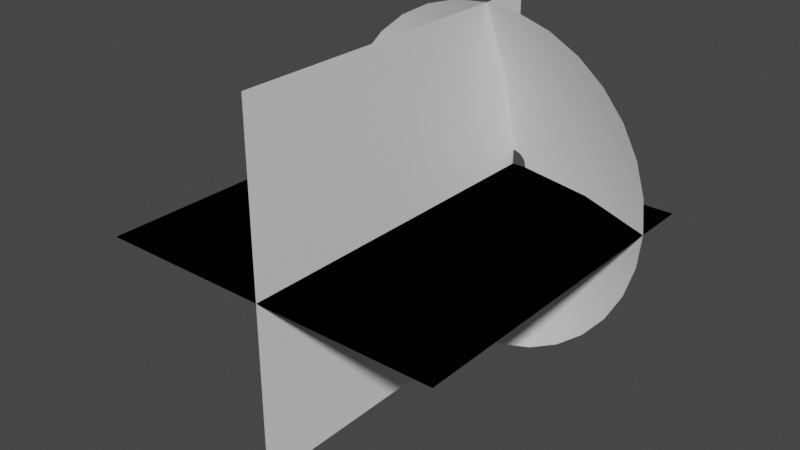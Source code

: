 # Source: BurstShape.blend  (saved by Blender 3.1.7; exported with 4.5.12 LTS)
import bpy
from mathutils import Matrix  # noqa: F401  (used for matrix-valued properties, if any)

bpy.ops.wm.read_factory_settings(use_empty=True)
scene = bpy.context.scene
scene.name = 'Scene'

# ---- world
world_world = bpy.data.worlds.new('World'); scene.world = world_world
world_world.use_nodes = True; world_world.node_tree.nodes.clear()
_N = world_world.node_tree.nodes; _L = world_world.node_tree.links
n0 = _N.new('ShaderNodeOutputWorld'); n0.name = 'World Output'; n0.location = (300, 300)
n1 = _N.new('ShaderNodeBackground'); n1.name = 'Background'; n1.location = (10, 300)
n1.inputs[0].default_value = (0.05088, 0.05088, 0.05088, 1.0)
_L.new(n1.outputs[0], n0.inputs[0])
n0.is_active_output = True
world_world.color = (0.05088, 0.05088, 0.05088)
world_world.use_sun_shadow = False
world_world.sun_shadow_jitter_overblur = 0.0

# ---- meshes
me_circle = bpy.data.meshes.new('Circle')
me_circle.from_pydata([(0.0, 1.0, 0.312), (-0.1951, 0.9808, 0.312), (-0.3827, 0.9239, 0.312), (-0.5556, 0.8315, 0.312), (-0.7071, 0.7071, 0.312), (-0.8315, 0.5556, 0.312), (-0.9239, 0.3827, 0.312), (-0.9808, 0.1951, 0.312), (-1.0, -4.371e-08, 0.312), (-0.9808, -0.1951, 0.312), (-0.9239, -0.3827, 0.312), (-0.8315, -0.5556, 0.312), (-0.7071, -0.7071, 0.312), (-0.5556, -0.8315, 0.312), (-0.3827, -0.9239, 0.312), (-0.1951, -0.9808, 0.312), (8.742e-08, -1.0, 0.312), (0.1951, -0.9808, 0.312), (0.3827, -0.9239, 0.312), (0.5556, -0.8315, 0.312), (0.7071, -0.7071, 0.312), (0.8315, -0.5556, 0.312), (0.9239, -0.3827, 0.312), (0.9808, -0.1951, 0.312), (1.0, 1.192e-08, 0.312), (0.9808, 0.1951, 0.312), (0.9239, 0.3827, 0.312), (0.8315, 0.5556, 0.312), (0.7071, 0.7071, 0.312), (0.5556, 0.8315, 0.312), (0.3827, 0.9239, 0.312), (0.1951, 0.9808, 0.312), (-1.278e-08, 0.08497, 0.0), (-0.01658, 0.08334, 0.0), (-0.03252, 0.0785, 0.0), (-0.04721, 0.07065, 0.0), (-0.06008, 0.06008, 0.0), (-0.07065, 0.04721, 0.0), (-0.0785, 0.03252, 0.0), (-0.08334, 0.01658, 0.0), (-0.08497, -2.076e-08, 0.0), (-0.08334, -0.01658, 0.0), (-0.0785, -0.03252, 0.0), (-0.07065, -0.04721, 0.0), (-0.06008, -0.06008, 0.0), (-0.04721, -0.07065, 0.0), (-0.03252, -0.0785, 0.0), (-0.01658, -0.08334, 0.0), (-5.355e-09, -0.08497, 0.0), (0.01658, -0.08334, 0.0), (0.03252, -0.0785, 0.0), (0.04721, -0.07065, 0.0), (0.06008, -0.06008, 0.0), (0.07065, -0.04721, 0.0), (0.0785, -0.03252, 0.0), (0.08334, -0.01658, 0.0), (0.08497, -1.603e-08, 0.0), (0.08334, 0.01658, 0.0), (0.0785, 0.03252, 0.0), (0.07065, 0.04721, 0.0), (0.06008, 0.06008, 0.0), (0.04721, 0.07065, 0.0), (0.03252, 0.0785, 0.0), (0.01658, 0.08334, 0.0), (-0.1058, -0.5321, 0.1058), (4.103e-08, -0.5425, 0.1058), (-0.2076, 0.5012, 0.1058), (-0.3014, 0.4511, 0.1058), (0.3014, 0.4511, 0.1058), (0.2076, 0.5012, 0.1058), (0.1058, -0.5321, 0.1058), (-0.3836, 0.3836, 0.1058), (0.1058, 0.5321, 0.1058), (0.2076, -0.5012, 0.1058), (-0.4511, 0.3014, 0.1058), (-6.391e-09, 0.5425, 0.1058), (0.3014, -0.4511, 0.1058), (-0.5012, 0.2076, 0.1058), (0.3836, -0.3836, 0.1058), (-0.5321, 0.1058, 0.1058), (0.4511, -0.3014, 0.1058), (-0.5425, -3.223e-08, 0.1058), (0.5012, -0.2076, 0.1058), (-0.5321, -0.1058, 0.1058), (0.5321, -0.1058, 0.1058), (-0.5012, -0.2076, 0.1058), (0.5425, -2.053e-09, 0.1058), (-0.4511, -0.3014, 0.1058), (0.5321, 0.1058, 0.1058), (-0.3836, -0.3836, 0.1058), (0.5012, 0.2076, 0.1058), (-0.3014, -0.4511, 0.1058), (0.4511, 0.3014, 0.1058), (-0.2076, -0.5012, 0.1058), (-0.1058, 0.5321, 0.1058), (0.3836, 0.3836, 0.1058)], [], [(65, 64, 47, 48), (67, 66, 34, 35), (69, 68, 61, 62), (70, 65, 48, 49), (71, 67, 35, 36), (72, 69, 62, 63), (73, 70, 49, 50), (74, 71, 36, 37), (75, 72, 63, 32), (76, 73, 50, 51), (77, 74, 37, 38), (78, 76, 51, 52), (79, 77, 38, 39), (80, 78, 52, 53), (81, 79, 39, 40), (82, 80, 53, 54), (83, 81, 40, 41), (84, 82, 54, 55), (85, 83, 41, 42), (86, 84, 55, 56), (87, 85, 42, 43), (88, 86, 56, 57), (89, 87, 43, 44), (90, 88, 57, 58), (91, 89, 44, 45), (92, 90, 58, 59), (93, 91, 45, 46), (94, 75, 32, 33), (95, 92, 59, 60), (64, 93, 46, 47), (66, 94, 33, 34), (68, 95, 60, 61), (29, 28, 95, 68), (2, 1, 94, 66), (15, 14, 93, 64), (28, 27, 92, 95), (1, 0, 75, 94), (14, 13, 91, 93), (27, 26, 90, 92), (13, 12, 89, 91), (26, 25, 88, 90), (12, 11, 87, 89), (25, 24, 86, 88), (11, 10, 85, 87), (24, 23, 84, 86), (10, 9, 83, 85), (23, 22, 82, 84), (9, 8, 81, 83), (22, 21, 80, 82), (8, 7, 79, 81), (21, 20, 78, 80), (7, 6, 77, 79), (20, 19, 76, 78), (6, 5, 74, 77), (19, 18, 73, 76), (0, 31, 72, 75), (5, 4, 71, 74), (18, 17, 70, 73), (31, 30, 69, 72), (4, 3, 67, 71), (17, 16, 65, 70), (30, 29, 68, 69), (3, 2, 66, 67), (16, 15, 64, 65)])
me_circle.polygons.foreach_set('use_smooth', [True] * 64)
_uv = me_circle.uv_layers.new(name='UVMap')
_uv.uv.foreach_set('vector', [0.526, 0.5, 0.557, 0.5, 0.557, 0.0, 0.526, 0.0, 0.9283, 0.5, 0.9593, 0.5, 0.9593, 5.96e-08, 0.9283, 5.96e-08, 0.09283, 0.5, 0.1238, 0.5, 0.1238, 0.0, 0.09283, 0.0, 0.4951, 0.5, 0.526, 0.5, 0.526, 0.0, 0.4951, 0.0, 0.8974, 0.5, 0.9283, 0.5, 0.9283, 5.96e-08, 0.8974, 5.96e-08, 0.06189, 0.5, 0.09283, 0.5, 0.09283, 0.0, 0.06189, 0.0, 0.4642, 0.5, 0.4951, 0.5, 0.4951, 0.0, 0.4642, 0.0, 0.8664, 0.5, 0.8974, 0.5, 0.8974, 5.96e-08, 0.8664, 5.96e-08, 0.03094, 0.5, 0.06189, 0.5, 0.06189, 0.0, 0.03094, 0.0, 0.4332, 0.5, 0.4642, 0.5, 0.4642, 0.0, 0.4332, 0.0, 0.8355, 0.5, 0.8664, 0.5, 0.8664, 5.96e-08, 0.8355, 5.96e-08, 0.4023, 0.5, 0.4332, 0.5, 0.4332, 0.0, 0.4023, 0.0, 0.8045, 0.5, 0.8355, 0.5, 0.8355, 5.96e-08, 0.8045, 5.96e-08, 0.3713, 0.5, 0.4023, 0.5, 0.4023, 0.0, 0.3713, 0.0, 0.7736, 0.5, 0.8045, 0.5, 0.8045, 5.96e-08, 0.7736, 0.0, 0.3404, 0.5, 0.3713, 0.5, 0.3713, 0.0, 0.3404, 0.0, 0.7427, 0.5, 0.7736, 0.5, 0.7736, 0.0, 0.7427, 0.0, 0.3094, 0.5, 0.3404, 0.5, 0.3404, 0.0, 0.3094, 0.0, 0.7117, 0.5, 0.7427, 0.5, 0.7427, 0.0, 0.7117, 0.0, 0.2785, 0.5, 0.3094, 0.5, 0.3094, 0.0, 0.2785, 0.0, 0.6808, 0.5, 0.7117, 0.5, 0.7117, 0.0, 0.6808, 0.0, 0.2476, 0.5, 0.2785, 0.5, 0.2785, 0.0, 0.2476, 0.0, 0.6498, 0.5, 0.6808, 0.5, 0.6808, 0.0, 0.6498, 0.0, 0.2166, 0.5, 0.2476, 0.5, 0.2476, 0.0, 0.2166, 0.0, 0.6189, 0.5, 0.6498, 0.5, 0.6498, 0.0, 0.6189, 0.0, 0.1857, 0.5, 0.2166, 0.5, 0.2166, 0.0, 0.1857, 0.0, 0.5879, 0.5, 0.6189, 0.5, 0.6189, 0.0, 0.5879, 0.0, 0.0, 0.5, 0.03094, 0.5, 0.03094, 0.0, 1.192e-07, 0.0, 0.1547, 0.5, 0.1857, 0.5, 0.1857, 0.0, 0.1547, 0.0, 0.557, 0.5, 0.5879, 0.5, 0.5879, 0.0, 0.557, 0.0, 0.9593, 0.5, 0.9902, 0.5, 0.9902, 1.192e-07, 0.9593, 5.96e-08, 0.1238, 0.5, 0.1547, 0.5, 0.1547, 0.0, 0.1238, 0.0, 0.1238, 1.0, 0.1547, 1.0, 0.1547, 0.5, 0.1238, 0.5, 0.9593, 1.0, 0.9902, 1.0, 0.9902, 0.5, 0.9593, 0.5, 0.557, 1.0, 0.5879, 1.0, 0.5879, 0.5, 0.557, 0.5, 0.1547, 1.0, 0.1857, 1.0, 0.1857, 0.5, 0.1547, 0.5, -1.192e-07, 1.0, 0.03094, 1.0, 0.03094, 0.5, 0.0, 0.5, 0.5879, 1.0, 0.6189, 1.0, 0.6189, 0.5, 0.5879, 0.5, 0.1857, 1.0, 0.2166, 1.0, 0.2166, 0.5, 0.1857, 0.5, 0.6189, 1.0, 0.6498, 1.0, 0.6498, 0.5, 0.6189, 0.5, 0.2166, 1.0, 0.2476, 1.0, 0.2476, 0.5, 0.2166, 0.5, 0.6498, 1.0, 0.6808, 1.0, 0.6808, 0.5, 0.6498, 0.5, 0.2476, 1.0, 0.2785, 1.0, 0.2785, 0.5, 0.2476, 0.5, 0.6808, 1.0, 0.7117, 1.0, 0.7117, 0.5, 0.6808, 0.5, 0.2785, 1.0, 0.3094, 1.0, 0.3094, 0.5, 0.2785, 0.5, 0.7117, 1.0, 0.7427, 1.0, 0.7427, 0.5, 0.7117, 0.5, 0.3094, 1.0, 0.3404, 1.0, 0.3404, 0.5, 0.3094, 0.5, 0.7427, 1.0, 0.7736, 1.0, 0.7736, 0.5, 0.7427, 0.5, 0.3404, 1.0, 0.3713, 1.0, 0.3713, 0.5, 0.3404, 0.5, 0.7736, 1.0, 0.8045, 1.0, 0.8045, 0.5, 0.7736, 0.5, 0.3713, 1.0, 0.4023, 1.0, 0.4023, 0.5, 0.3713, 0.5, 0.8045, 1.0, 0.8355, 1.0, 0.8355, 0.5, 0.8045, 0.5, 0.4023, 1.0, 0.4332, 1.0, 0.4332, 0.5, 0.4023, 0.5, 0.8355, 1.0, 0.8664, 1.0, 0.8664, 0.5, 0.8355, 0.5, 0.4332, 1.0, 0.4642, 1.0, 0.4642, 0.5, 0.4332, 0.5, 0.03094, 1.0, 0.06189, 1.0, 0.06189, 0.5, 0.03094, 0.5, 0.8664, 1.0, 0.8974, 1.0, 0.8974, 0.5, 0.8664, 0.5, 0.4642, 1.0, 0.4951, 1.0, 0.4951, 0.5, 0.4642, 0.5, 0.06189, 1.0, 0.09283, 1.0, 0.09283, 0.5, 0.06189, 0.5, 0.8974, 1.0, 0.9283, 1.0, 0.9283, 0.5, 0.8974, 0.5, 0.4951, 1.0, 0.526, 1.0, 0.526, 0.5, 0.4951, 0.5, 0.09283, 1.0, 0.1238, 1.0, 0.1238, 0.5, 0.09283, 0.5, 0.9283, 1.0, 0.9593, 1.0, 0.9593, 0.5, 0.9283, 0.5, 0.526, 1.0, 0.557, 1.0, 0.557, 0.5, 0.526, 0.5])
me_circle.use_remesh_fix_poles = True
me_circle.use_remesh_preserve_attributes = False
me_circle.update()
me_burstplanes = bpy.data.meshes.new('BurstPlanes')
me_burstplanes.from_pydata([(-1.0, -2.0, 0.0), (1.0, -2.0, 0.0), (-1.0, 0.0, 0.0), (1.0, 0.0, 0.0), (-1.0, -2.0, 0.0), (1.0, -2.0, 0.0), (-1.0, 0.0, 0.0), (1.0, 0.0, 0.0), (-1.0, -2.0, 0.0), (1.0, -2.0, 0.0), (-1.0, 0.0, 0.0), (1.0, 0.0, 0.0), (0.0, -2.0, 1.0), (0.0, -2.0, -1.0), (0.0, -5.96e-08, 1.0), (0.0, -5.96e-08, -1.0)], [], [(0, 1, 3, 2), (4, 5, 7, 6), (8, 9, 11, 10), (12, 13, 15, 14)])
_uv = me_burstplanes.uv_layers.new(name='UVMap')
_uv.uv.foreach_set('vector', [1.0, 1.0, 1.192e-07, 1.0, 0.0, 1.192e-07, 1.0, 0.0, 1.0, 1.0, 1.192e-07, 1.0, 0.0, 1.192e-07, 1.0, 0.0, 1.0, 1.0, 1.192e-07, 1.0, 0.0, 1.192e-07, 1.0, 0.0, 1.0, 1.0, 1.192e-07, 1.0, 0.0, 1.192e-07, 1.0, 0.0])
me_burstplanes.use_remesh_fix_poles = True
me_burstplanes.use_remesh_preserve_attributes = False
me_burstplanes.update()

# ---- objects
ob_burstcone = bpy.data.objects.new('BurstCone', me_circle)
ob_plane = bpy.data.objects.new('Plane', me_burstplanes)

# ---- transforms, parenting, visibility, modifiers, constraints
ob_burstcone.location = (0.0, 0.0, 0.0)
ob_burstcone.rotation_euler = (1.571, -0.0, 0.0)
ob_plane.location = (0.0, 0.0, 0.0)

# ---- collection membership
scene.collection.objects.link(ob_burstcone)
scene.collection.objects.link(ob_plane)

# ---- scene / render settings (as saved in the file)
scene.frame_start = 1; scene.frame_end = 250; scene.frame_set(21)
scene.render.engine = 'BLENDER_EEVEE_NEXT'
scene.cycles.sampling_pattern = 'TABULATED_SOBOL'
scene.cycles.use_light_tree = False
scene.view_settings.view_transform = 'Filmic'
bpy.context.view_layer.update()

# ---- added for rendering (the .blend has no active camera and no usable light): camera, sun
cam_auto = bpy.data.cameras.new('AutoCamera')
cam_auto.lens = 50.0
cam_auto.sensor_width = 36.0
cam_auto.clip_end = 1000.0
ob_auto_camera = bpy.data.objects.new('AutoCamera', cam_auto)
scene.collection.objects.link(ob_auto_camera)
ob_auto_camera.location = (3.20507, -4.84609, 2.56406)
ob_auto_camera.rotation_euler = (1.09748, -7.21219e-08, 0.694738)
scene.camera = ob_auto_camera
light_auto_sun = bpy.data.lights.new('AutoSun', 'SUN')
light_auto_sun.energy = 3.0
light_auto_sun.angle = 0.0523599
ob_auto_sun = bpy.data.objects.new('AutoSun', light_auto_sun)
scene.collection.objects.link(ob_auto_sun)
ob_auto_sun.rotation_euler = (0.872665, 0.174533, 0.523599)
bpy.context.view_layer.update()
